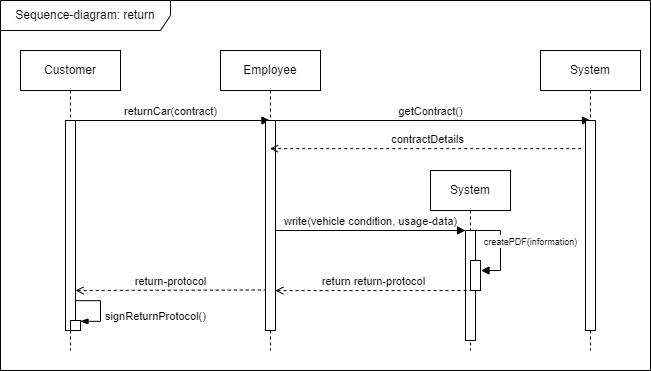

The diagram above was exported from draw.io. Its source (the exported page's mxGraphModel, read from the mxfile embedded in the PNG):
<mxGraphModel dx="1050" dy="638" grid="1" gridSize="10" guides="1" tooltips="1" connect="1" arrows="1" fold="1" page="1" pageScale="1" pageWidth="827" pageHeight="1169" math="0" shadow="0">
  <root>
    <mxCell id="0" />
    <mxCell id="1" parent="0" />
    <mxCell id="toPsAk9bRAn8ij5QF8aS-1" value="Customer" style="shape=umlLifeline;perimeter=lifelinePerimeter;whiteSpace=wrap;html=1;container=1;dropTarget=0;collapsible=0;recursiveResize=0;outlineConnect=0;portConstraint=eastwest;newEdgeStyle={&quot;curved&quot;:0,&quot;rounded&quot;:0};" parent="1" vertex="1">
      <mxGeometry x="280" y="260" width="100" height="300" as="geometry" />
    </mxCell>
    <mxCell id="toPsAk9bRAn8ij5QF8aS-2" value="Employee" style="shape=umlLifeline;perimeter=lifelinePerimeter;whiteSpace=wrap;html=1;container=1;dropTarget=0;collapsible=0;recursiveResize=0;outlineConnect=0;portConstraint=eastwest;newEdgeStyle={&quot;curved&quot;:0,&quot;rounded&quot;:0};" parent="1" vertex="1">
      <mxGeometry x="480" y="260" width="100" height="300" as="geometry" />
    </mxCell>
    <mxCell id="toPsAk9bRAn8ij5QF8aS-3" value="" style="rounded=0;whiteSpace=wrap;html=1;" parent="1" vertex="1">
      <mxGeometry x="325" y="330" width="10" height="210" as="geometry" />
    </mxCell>
    <mxCell id="toPsAk9bRAn8ij5QF8aS-5" value="returnCar(contract)" style="html=1;verticalAlign=bottom;endArrow=block;curved=0;rounded=0;exitX=0.5;exitY=0;exitDx=0;exitDy=0;" parent="1" source="toPsAk9bRAn8ij5QF8aS-3" target="toPsAk9bRAn8ij5QF8aS-2" edge="1">
      <mxGeometry width="80" relative="1" as="geometry">
        <mxPoint x="380" y="340" as="sourcePoint" />
        <mxPoint x="460" y="340" as="targetPoint" />
      </mxGeometry>
    </mxCell>
    <mxCell id="toPsAk9bRAn8ij5QF8aS-6" value="" style="rounded=0;whiteSpace=wrap;html=1;" parent="1" vertex="1">
      <mxGeometry x="525" y="330" width="10" height="210" as="geometry" />
    </mxCell>
    <mxCell id="toPsAk9bRAn8ij5QF8aS-7" value="System" style="shape=umlLifeline;perimeter=lifelinePerimeter;whiteSpace=wrap;html=1;container=1;dropTarget=0;collapsible=0;recursiveResize=0;outlineConnect=0;portConstraint=eastwest;newEdgeStyle={&quot;curved&quot;:0,&quot;rounded&quot;:0};" parent="1" vertex="1">
      <mxGeometry x="800" y="260" width="100" height="300" as="geometry" />
    </mxCell>
    <mxCell id="toPsAk9bRAn8ij5QF8aS-8" value="getContract()" style="html=1;verticalAlign=bottom;endArrow=block;curved=0;rounded=0;exitX=0.5;exitY=0;exitDx=0;exitDy=0;entryX=0.5;entryY=0;entryDx=0;entryDy=0;" parent="1" source="toPsAk9bRAn8ij5QF8aS-6" target="toPsAk9bRAn8ij5QF8aS-9" edge="1">
      <mxGeometry width="80" relative="1" as="geometry">
        <mxPoint x="535" y="330" as="sourcePoint" />
        <mxPoint x="735" y="330" as="targetPoint" />
      </mxGeometry>
    </mxCell>
    <mxCell id="toPsAk9bRAn8ij5QF8aS-9" value="" style="rounded=0;whiteSpace=wrap;html=1;" parent="1" vertex="1">
      <mxGeometry x="845" y="330" width="10" height="210" as="geometry" />
    </mxCell>
    <mxCell id="toPsAk9bRAn8ij5QF8aS-10" value="contractDetails" style="html=1;verticalAlign=bottom;endArrow=none;curved=0;rounded=0;entryX=-0.181;entryY=0.134;entryDx=0;entryDy=0;entryPerimeter=0;startArrow=open;startFill=0;endFill=0;dashed=1;" parent="1" source="toPsAk9bRAn8ij5QF8aS-2" target="toPsAk9bRAn8ij5QF8aS-9" edge="1">
      <mxGeometry width="80" relative="1" as="geometry">
        <mxPoint x="535" y="360" as="sourcePoint" />
        <mxPoint x="720" y="360" as="targetPoint" />
      </mxGeometry>
    </mxCell>
    <mxCell id="toPsAk9bRAn8ij5QF8aS-11" value="System" style="shape=umlLifeline;perimeter=lifelinePerimeter;whiteSpace=wrap;html=1;container=1;dropTarget=0;collapsible=0;recursiveResize=0;outlineConnect=0;portConstraint=eastwest;newEdgeStyle={&quot;curved&quot;:0,&quot;rounded&quot;:0};" parent="1" vertex="1">
      <mxGeometry x="690" y="380" width="80" height="180" as="geometry" />
    </mxCell>
    <mxCell id="toPsAk9bRAn8ij5QF8aS-12" value="" style="rounded=0;whiteSpace=wrap;html=1;" parent="1" vertex="1">
      <mxGeometry x="725" y="440" width="10" height="110" as="geometry" />
    </mxCell>
    <mxCell id="toPsAk9bRAn8ij5QF8aS-13" value="write(vehicle condition, usage-data)" style="html=1;verticalAlign=bottom;endArrow=block;curved=0;rounded=0;exitX=0.5;exitY=0;exitDx=0;exitDy=0;entryX=0;entryY=0;entryDx=0;entryDy=0;" parent="1" target="toPsAk9bRAn8ij5QF8aS-12" edge="1">
      <mxGeometry width="80" relative="1" as="geometry">
        <mxPoint x="535" y="440" as="sourcePoint" />
        <mxPoint x="610" y="440" as="targetPoint" />
      </mxGeometry>
    </mxCell>
    <mxCell id="toPsAk9bRAn8ij5QF8aS-15" value="" style="rounded=0;whiteSpace=wrap;html=1;" parent="1" vertex="1">
      <mxGeometry x="730" y="470" width="10" height="30" as="geometry" />
    </mxCell>
    <mxCell id="toPsAk9bRAn8ij5QF8aS-16" value="&lt;font style=&quot;font-size: 9px;&quot;&gt;createPDF(information)&lt;/font&gt;" style="html=1;verticalAlign=bottom;endArrow=block;curved=0;rounded=0;exitX=0.5;exitY=0;exitDx=0;exitDy=0;entryX=1.047;entryY=0.333;entryDx=0;entryDy=0;entryPerimeter=0;" parent="1" source="toPsAk9bRAn8ij5QF8aS-12" target="toPsAk9bRAn8ij5QF8aS-15" edge="1">
      <mxGeometry x="0.1169" y="30" width="80" relative="1" as="geometry">
        <mxPoint x="620" y="460" as="sourcePoint" />
        <mxPoint x="810" y="460" as="targetPoint" />
        <Array as="points">
          <mxPoint x="760" y="440" />
          <mxPoint x="760" y="480" />
        </Array>
        <mxPoint as="offset" />
      </mxGeometry>
    </mxCell>
    <mxCell id="toPsAk9bRAn8ij5QF8aS-18" value="return return-protocol" style="html=1;verticalAlign=bottom;endArrow=none;curved=0;rounded=0;startArrow=open;startFill=0;endFill=0;dashed=1;exitX=0.983;exitY=0.81;exitDx=0;exitDy=0;exitPerimeter=0;" parent="1" source="toPsAk9bRAn8ij5QF8aS-6" edge="1">
      <mxGeometry width="80" relative="1" as="geometry">
        <mxPoint x="540" y="500" as="sourcePoint" />
        <mxPoint x="730" y="500" as="targetPoint" />
      </mxGeometry>
    </mxCell>
    <mxCell id="toPsAk9bRAn8ij5QF8aS-19" value="return-protocol" style="html=1;verticalAlign=bottom;endArrow=none;curved=0;rounded=0;startArrow=open;startFill=0;endFill=0;dashed=1;exitX=0.983;exitY=0.81;exitDx=0;exitDy=0;exitPerimeter=0;entryX=0.014;entryY=0.807;entryDx=0;entryDy=0;entryPerimeter=0;" parent="1" target="toPsAk9bRAn8ij5QF8aS-6" edge="1">
      <mxGeometry width="80" relative="1" as="geometry">
        <mxPoint x="335" y="500" as="sourcePoint" />
        <mxPoint x="520" y="500" as="targetPoint" />
      </mxGeometry>
    </mxCell>
    <mxCell id="toPsAk9bRAn8ij5QF8aS-20" value="" style="rounded=0;whiteSpace=wrap;html=1;" parent="1" vertex="1">
      <mxGeometry x="330" y="530" width="10" height="10" as="geometry" />
    </mxCell>
    <mxCell id="toPsAk9bRAn8ij5QF8aS-21" value="" style="edgeStyle=elbowEdgeStyle;fontSize=12;html=1;endArrow=blockThin;endFill=1;rounded=0;exitX=1.036;exitY=0.858;exitDx=0;exitDy=0;exitPerimeter=0;entryX=0.945;entryY=0.084;entryDx=0;entryDy=0;entryPerimeter=0;" parent="1" source="toPsAk9bRAn8ij5QF8aS-3" target="toPsAk9bRAn8ij5QF8aS-20" edge="1">
      <mxGeometry width="160" relative="1" as="geometry">
        <mxPoint x="350" y="530" as="sourcePoint" />
        <mxPoint x="510" y="530" as="targetPoint" />
        <Array as="points">
          <mxPoint x="360" y="520" />
        </Array>
      </mxGeometry>
    </mxCell>
    <mxCell id="toPsAk9bRAn8ij5QF8aS-22" value="signReturnProtocol()" style="edgeLabel;html=1;align=center;verticalAlign=middle;resizable=0;points=[];" parent="toPsAk9bRAn8ij5QF8aS-21" vertex="1" connectable="0">
      <mxGeometry x="0.227" relative="1" as="geometry">
        <mxPoint x="54" as="offset" />
      </mxGeometry>
    </mxCell>
    <mxCell id="toPsAk9bRAn8ij5QF8aS-23" value="Sequence-diagram:&amp;nbsp;&lt;span style=&quot;background-color: transparent; color: light-dark(rgb(0, 0, 0), rgb(255, 255, 255));&quot;&gt;return&lt;/span&gt;" style="shape=umlFrame;whiteSpace=wrap;html=1;pointerEvents=0;width=170;height=30;" parent="1" vertex="1">
      <mxGeometry x="260" y="210" width="650" height="370" as="geometry" />
    </mxCell>
  </root>
</mxGraphModel>